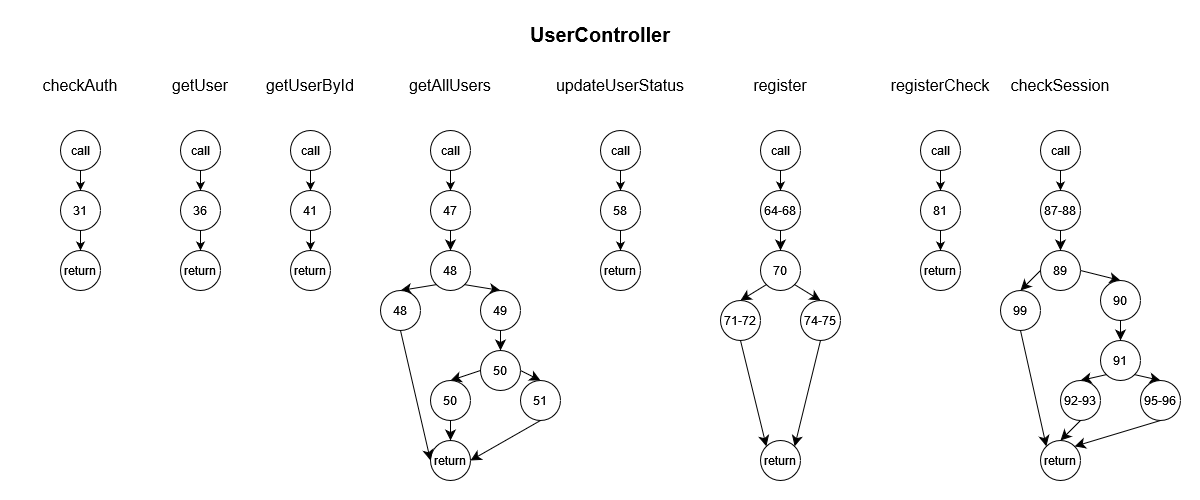

The diagram above was exported from draw.io. Its source (the exported page's mxGraphModel, read from the mxfile embedded in the PNG):
<mxGraphModel dx="1012" dy="978" grid="1" gridSize="10" guides="1" tooltips="1" connect="1" arrows="1" fold="1" page="1" pageScale="1" pageWidth="1200" pageHeight="500" math="0" shadow="0">
  <root>
    <mxCell id="0" />
    <mxCell id="1" parent="0" />
    <mxCell id="VF74ytxumviMeU8XC0lV-41" value="&lt;div&gt;&lt;b&gt;&lt;font style=&quot;font-size: 20px;&quot;&gt;UserController&lt;/font&gt;&lt;/b&gt;&lt;/div&gt;" style="text;html=1;align=center;verticalAlign=middle;whiteSpace=wrap;rounded=0;" vertex="1" parent="1">
      <mxGeometry x="570" y="20" width="60" height="30" as="geometry" />
    </mxCell>
    <mxCell id="VF74ytxumviMeU8XC0lV-42" value="checkAuth" style="text;html=1;align=center;verticalAlign=middle;whiteSpace=wrap;rounded=0;fontSize=16;" vertex="1" parent="1">
      <mxGeometry x="50" y="70" width="60" height="30" as="geometry" />
    </mxCell>
    <mxCell id="VF74ytxumviMeU8XC0lV-49" style="edgeStyle=orthogonalEdgeStyle;rounded=0;orthogonalLoop=1;jettySize=auto;html=1;exitX=0.5;exitY=1;exitDx=0;exitDy=0;entryX=0.5;entryY=0;entryDx=0;entryDy=0;" edge="1" parent="1" source="VF74ytxumviMeU8XC0lV-50" target="VF74ytxumviMeU8XC0lV-52">
      <mxGeometry relative="1" as="geometry" />
    </mxCell>
    <mxCell id="VF74ytxumviMeU8XC0lV-50" value="&lt;div style=&quot;&quot;&gt;call&lt;/div&gt;" style="ellipse;whiteSpace=wrap;html=1;aspect=fixed;" vertex="1" parent="1">
      <mxGeometry x="60" y="130" width="40" height="40" as="geometry" />
    </mxCell>
    <mxCell id="VF74ytxumviMeU8XC0lV-51" style="edgeStyle=orthogonalEdgeStyle;rounded=0;orthogonalLoop=1;jettySize=auto;html=1;exitX=0.5;exitY=1;exitDx=0;exitDy=0;entryX=0.5;entryY=0;entryDx=0;entryDy=0;" edge="1" parent="1" source="VF74ytxumviMeU8XC0lV-52" target="VF74ytxumviMeU8XC0lV-53">
      <mxGeometry relative="1" as="geometry" />
    </mxCell>
    <mxCell id="VF74ytxumviMeU8XC0lV-52" value="31" style="ellipse;whiteSpace=wrap;html=1;aspect=fixed;" vertex="1" parent="1">
      <mxGeometry x="60" y="190" width="40" height="40" as="geometry" />
    </mxCell>
    <mxCell id="VF74ytxumviMeU8XC0lV-53" value="&lt;div&gt;return&lt;/div&gt;" style="ellipse;whiteSpace=wrap;html=1;aspect=fixed;" vertex="1" parent="1">
      <mxGeometry x="60" y="250" width="40" height="40" as="geometry" />
    </mxCell>
    <mxCell id="VF74ytxumviMeU8XC0lV-84" value="getUser" style="text;html=1;align=center;verticalAlign=middle;whiteSpace=wrap;rounded=0;fontSize=16;" vertex="1" parent="1">
      <mxGeometry x="170" y="70" width="60" height="30" as="geometry" />
    </mxCell>
    <mxCell id="VF74ytxumviMeU8XC0lV-85" style="edgeStyle=orthogonalEdgeStyle;rounded=0;orthogonalLoop=1;jettySize=auto;html=1;exitX=0.5;exitY=1;exitDx=0;exitDy=0;entryX=0.5;entryY=0;entryDx=0;entryDy=0;" edge="1" parent="1" source="VF74ytxumviMeU8XC0lV-86" target="VF74ytxumviMeU8XC0lV-88">
      <mxGeometry relative="1" as="geometry" />
    </mxCell>
    <mxCell id="VF74ytxumviMeU8XC0lV-86" value="&lt;div style=&quot;&quot;&gt;call&lt;/div&gt;" style="ellipse;whiteSpace=wrap;html=1;aspect=fixed;" vertex="1" parent="1">
      <mxGeometry x="180" y="130" width="40" height="40" as="geometry" />
    </mxCell>
    <mxCell id="VF74ytxumviMeU8XC0lV-87" style="edgeStyle=orthogonalEdgeStyle;rounded=0;orthogonalLoop=1;jettySize=auto;html=1;exitX=0.5;exitY=1;exitDx=0;exitDy=0;entryX=0.5;entryY=0;entryDx=0;entryDy=0;" edge="1" parent="1" source="VF74ytxumviMeU8XC0lV-88" target="VF74ytxumviMeU8XC0lV-89">
      <mxGeometry relative="1" as="geometry" />
    </mxCell>
    <mxCell id="VF74ytxumviMeU8XC0lV-88" value="36" style="ellipse;whiteSpace=wrap;html=1;aspect=fixed;" vertex="1" parent="1">
      <mxGeometry x="180" y="190" width="40" height="40" as="geometry" />
    </mxCell>
    <mxCell id="VF74ytxumviMeU8XC0lV-89" value="&lt;div&gt;return&lt;/div&gt;" style="ellipse;whiteSpace=wrap;html=1;aspect=fixed;" vertex="1" parent="1">
      <mxGeometry x="180" y="250" width="40" height="40" as="geometry" />
    </mxCell>
    <mxCell id="VF74ytxumviMeU8XC0lV-90" value="getUserById" style="text;html=1;align=center;verticalAlign=middle;whiteSpace=wrap;rounded=0;fontSize=16;" vertex="1" parent="1">
      <mxGeometry x="280" y="70" width="60" height="30" as="geometry" />
    </mxCell>
    <mxCell id="VF74ytxumviMeU8XC0lV-91" style="edgeStyle=orthogonalEdgeStyle;rounded=0;orthogonalLoop=1;jettySize=auto;html=1;exitX=0.5;exitY=1;exitDx=0;exitDy=0;entryX=0.5;entryY=0;entryDx=0;entryDy=0;" edge="1" parent="1" source="VF74ytxumviMeU8XC0lV-92" target="VF74ytxumviMeU8XC0lV-94">
      <mxGeometry relative="1" as="geometry" />
    </mxCell>
    <mxCell id="VF74ytxumviMeU8XC0lV-92" value="&lt;div style=&quot;&quot;&gt;call&lt;/div&gt;" style="ellipse;whiteSpace=wrap;html=1;aspect=fixed;" vertex="1" parent="1">
      <mxGeometry x="290" y="130" width="40" height="40" as="geometry" />
    </mxCell>
    <mxCell id="VF74ytxumviMeU8XC0lV-93" style="edgeStyle=orthogonalEdgeStyle;rounded=0;orthogonalLoop=1;jettySize=auto;html=1;exitX=0.5;exitY=1;exitDx=0;exitDy=0;entryX=0.5;entryY=0;entryDx=0;entryDy=0;" edge="1" parent="1" source="VF74ytxumviMeU8XC0lV-94" target="VF74ytxumviMeU8XC0lV-95">
      <mxGeometry relative="1" as="geometry" />
    </mxCell>
    <mxCell id="VF74ytxumviMeU8XC0lV-94" value="41" style="ellipse;whiteSpace=wrap;html=1;aspect=fixed;" vertex="1" parent="1">
      <mxGeometry x="290" y="190" width="40" height="40" as="geometry" />
    </mxCell>
    <mxCell id="VF74ytxumviMeU8XC0lV-95" value="&lt;div&gt;return&lt;/div&gt;" style="ellipse;whiteSpace=wrap;html=1;aspect=fixed;" vertex="1" parent="1">
      <mxGeometry x="290" y="250" width="40" height="40" as="geometry" />
    </mxCell>
    <mxCell id="VF74ytxumviMeU8XC0lV-96" value="getAllUsers" style="text;html=1;align=center;verticalAlign=middle;whiteSpace=wrap;rounded=0;fontSize=16;" vertex="1" parent="1">
      <mxGeometry x="420" y="70" width="60" height="30" as="geometry" />
    </mxCell>
    <mxCell id="VF74ytxumviMeU8XC0lV-97" style="edgeStyle=orthogonalEdgeStyle;rounded=0;orthogonalLoop=1;jettySize=auto;html=1;exitX=0.5;exitY=1;exitDx=0;exitDy=0;entryX=0.5;entryY=0;entryDx=0;entryDy=0;" edge="1" parent="1" source="VF74ytxumviMeU8XC0lV-98" target="VF74ytxumviMeU8XC0lV-100">
      <mxGeometry relative="1" as="geometry" />
    </mxCell>
    <mxCell id="VF74ytxumviMeU8XC0lV-98" value="&lt;div style=&quot;&quot;&gt;call&lt;/div&gt;" style="ellipse;whiteSpace=wrap;html=1;aspect=fixed;" vertex="1" parent="1">
      <mxGeometry x="430" y="130" width="40" height="40" as="geometry" />
    </mxCell>
    <mxCell id="VF74ytxumviMeU8XC0lV-128" style="edgeStyle=none;curved=1;rounded=0;orthogonalLoop=1;jettySize=auto;html=1;exitX=0.5;exitY=1;exitDx=0;exitDy=0;entryX=0.5;entryY=0;entryDx=0;entryDy=0;fontSize=12;startSize=8;endSize=8;" edge="1" parent="1" source="VF74ytxumviMeU8XC0lV-100" target="VF74ytxumviMeU8XC0lV-127">
      <mxGeometry relative="1" as="geometry" />
    </mxCell>
    <mxCell id="VF74ytxumviMeU8XC0lV-100" value="47" style="ellipse;whiteSpace=wrap;html=1;aspect=fixed;" vertex="1" parent="1">
      <mxGeometry x="430" y="190" width="40" height="40" as="geometry" />
    </mxCell>
    <mxCell id="VF74ytxumviMeU8XC0lV-101" value="&lt;div&gt;return&lt;/div&gt;" style="ellipse;whiteSpace=wrap;html=1;aspect=fixed;" vertex="1" parent="1">
      <mxGeometry x="430" y="440" width="40" height="40" as="geometry" />
    </mxCell>
    <mxCell id="VF74ytxumviMeU8XC0lV-102" value="updateUserStatus" style="text;html=1;align=center;verticalAlign=middle;whiteSpace=wrap;rounded=0;fontSize=16;" vertex="1" parent="1">
      <mxGeometry x="590" y="70" width="60" height="30" as="geometry" />
    </mxCell>
    <mxCell id="VF74ytxumviMeU8XC0lV-103" style="edgeStyle=orthogonalEdgeStyle;rounded=0;orthogonalLoop=1;jettySize=auto;html=1;exitX=0.5;exitY=1;exitDx=0;exitDy=0;entryX=0.5;entryY=0;entryDx=0;entryDy=0;" edge="1" parent="1" source="VF74ytxumviMeU8XC0lV-104" target="VF74ytxumviMeU8XC0lV-106">
      <mxGeometry relative="1" as="geometry" />
    </mxCell>
    <mxCell id="VF74ytxumviMeU8XC0lV-104" value="&lt;div style=&quot;&quot;&gt;call&lt;/div&gt;" style="ellipse;whiteSpace=wrap;html=1;aspect=fixed;" vertex="1" parent="1">
      <mxGeometry x="600" y="130" width="40" height="40" as="geometry" />
    </mxCell>
    <mxCell id="VF74ytxumviMeU8XC0lV-105" style="edgeStyle=orthogonalEdgeStyle;rounded=0;orthogonalLoop=1;jettySize=auto;html=1;exitX=0.5;exitY=1;exitDx=0;exitDy=0;entryX=0.5;entryY=0;entryDx=0;entryDy=0;" edge="1" parent="1" source="VF74ytxumviMeU8XC0lV-106" target="VF74ytxumviMeU8XC0lV-107">
      <mxGeometry relative="1" as="geometry" />
    </mxCell>
    <mxCell id="VF74ytxumviMeU8XC0lV-106" value="58" style="ellipse;whiteSpace=wrap;html=1;aspect=fixed;" vertex="1" parent="1">
      <mxGeometry x="600" y="190" width="40" height="40" as="geometry" />
    </mxCell>
    <mxCell id="VF74ytxumviMeU8XC0lV-107" value="&lt;div&gt;return&lt;/div&gt;" style="ellipse;whiteSpace=wrap;html=1;aspect=fixed;" vertex="1" parent="1">
      <mxGeometry x="600" y="250" width="40" height="40" as="geometry" />
    </mxCell>
    <mxCell id="VF74ytxumviMeU8XC0lV-108" value="register" style="text;html=1;align=center;verticalAlign=middle;whiteSpace=wrap;rounded=0;fontSize=16;" vertex="1" parent="1">
      <mxGeometry x="750" y="70" width="60" height="30" as="geometry" />
    </mxCell>
    <mxCell id="VF74ytxumviMeU8XC0lV-109" style="edgeStyle=orthogonalEdgeStyle;rounded=0;orthogonalLoop=1;jettySize=auto;html=1;exitX=0.5;exitY=1;exitDx=0;exitDy=0;entryX=0.5;entryY=0;entryDx=0;entryDy=0;" edge="1" parent="1" source="VF74ytxumviMeU8XC0lV-110" target="VF74ytxumviMeU8XC0lV-112">
      <mxGeometry relative="1" as="geometry" />
    </mxCell>
    <mxCell id="VF74ytxumviMeU8XC0lV-110" value="&lt;div style=&quot;&quot;&gt;call&lt;/div&gt;" style="ellipse;whiteSpace=wrap;html=1;aspect=fixed;" vertex="1" parent="1">
      <mxGeometry x="760" y="130" width="40" height="40" as="geometry" />
    </mxCell>
    <mxCell id="VF74ytxumviMeU8XC0lV-146" style="edgeStyle=none;curved=1;rounded=0;orthogonalLoop=1;jettySize=auto;html=1;exitX=0.5;exitY=1;exitDx=0;exitDy=0;entryX=0.5;entryY=0;entryDx=0;entryDy=0;fontSize=12;startSize=8;endSize=8;" edge="1" parent="1" source="VF74ytxumviMeU8XC0lV-112" target="VF74ytxumviMeU8XC0lV-144">
      <mxGeometry relative="1" as="geometry" />
    </mxCell>
    <mxCell id="VF74ytxumviMeU8XC0lV-112" value="64-68" style="ellipse;whiteSpace=wrap;html=1;aspect=fixed;" vertex="1" parent="1">
      <mxGeometry x="760" y="190" width="40" height="40" as="geometry" />
    </mxCell>
    <mxCell id="VF74ytxumviMeU8XC0lV-113" value="&lt;div&gt;return&lt;/div&gt;" style="ellipse;whiteSpace=wrap;html=1;aspect=fixed;" vertex="1" parent="1">
      <mxGeometry x="760" y="440" width="40" height="40" as="geometry" />
    </mxCell>
    <mxCell id="VF74ytxumviMeU8XC0lV-114" value="registerCheck" style="text;html=1;align=center;verticalAlign=middle;whiteSpace=wrap;rounded=0;fontSize=16;" vertex="1" parent="1">
      <mxGeometry x="910" y="70" width="60" height="30" as="geometry" />
    </mxCell>
    <mxCell id="VF74ytxumviMeU8XC0lV-115" style="edgeStyle=orthogonalEdgeStyle;rounded=0;orthogonalLoop=1;jettySize=auto;html=1;exitX=0.5;exitY=1;exitDx=0;exitDy=0;entryX=0.5;entryY=0;entryDx=0;entryDy=0;" edge="1" parent="1" source="VF74ytxumviMeU8XC0lV-116" target="VF74ytxumviMeU8XC0lV-118">
      <mxGeometry relative="1" as="geometry" />
    </mxCell>
    <mxCell id="VF74ytxumviMeU8XC0lV-116" value="&lt;div style=&quot;&quot;&gt;call&lt;/div&gt;" style="ellipse;whiteSpace=wrap;html=1;aspect=fixed;" vertex="1" parent="1">
      <mxGeometry x="920" y="130" width="40" height="40" as="geometry" />
    </mxCell>
    <mxCell id="VF74ytxumviMeU8XC0lV-117" style="edgeStyle=orthogonalEdgeStyle;rounded=0;orthogonalLoop=1;jettySize=auto;html=1;exitX=0.5;exitY=1;exitDx=0;exitDy=0;entryX=0.5;entryY=0;entryDx=0;entryDy=0;" edge="1" parent="1" source="VF74ytxumviMeU8XC0lV-118" target="VF74ytxumviMeU8XC0lV-119">
      <mxGeometry relative="1" as="geometry" />
    </mxCell>
    <mxCell id="VF74ytxumviMeU8XC0lV-118" value="81" style="ellipse;whiteSpace=wrap;html=1;aspect=fixed;" vertex="1" parent="1">
      <mxGeometry x="920" y="190" width="40" height="40" as="geometry" />
    </mxCell>
    <mxCell id="VF74ytxumviMeU8XC0lV-119" value="&lt;div&gt;return&lt;/div&gt;" style="ellipse;whiteSpace=wrap;html=1;aspect=fixed;" vertex="1" parent="1">
      <mxGeometry x="920" y="250" width="40" height="40" as="geometry" />
    </mxCell>
    <mxCell id="VF74ytxumviMeU8XC0lV-120" value="checkSession" style="text;html=1;align=center;verticalAlign=middle;whiteSpace=wrap;rounded=0;fontSize=16;" vertex="1" parent="1">
      <mxGeometry x="1030" y="70" width="60" height="30" as="geometry" />
    </mxCell>
    <mxCell id="VF74ytxumviMeU8XC0lV-121" style="edgeStyle=orthogonalEdgeStyle;rounded=0;orthogonalLoop=1;jettySize=auto;html=1;exitX=0.5;exitY=1;exitDx=0;exitDy=0;entryX=0.5;entryY=0;entryDx=0;entryDy=0;" edge="1" parent="1" source="VF74ytxumviMeU8XC0lV-122" target="VF74ytxumviMeU8XC0lV-124">
      <mxGeometry relative="1" as="geometry" />
    </mxCell>
    <mxCell id="VF74ytxumviMeU8XC0lV-122" value="&lt;div style=&quot;&quot;&gt;call&lt;/div&gt;" style="ellipse;whiteSpace=wrap;html=1;aspect=fixed;" vertex="1" parent="1">
      <mxGeometry x="1040" y="130" width="40" height="40" as="geometry" />
    </mxCell>
    <mxCell id="VF74ytxumviMeU8XC0lV-155" style="edgeStyle=none;curved=1;rounded=0;orthogonalLoop=1;jettySize=auto;html=1;exitX=0.5;exitY=1;exitDx=0;exitDy=0;entryX=0.5;entryY=0;entryDx=0;entryDy=0;fontSize=12;startSize=8;endSize=8;" edge="1" parent="1" source="VF74ytxumviMeU8XC0lV-124" target="VF74ytxumviMeU8XC0lV-154">
      <mxGeometry relative="1" as="geometry" />
    </mxCell>
    <mxCell id="VF74ytxumviMeU8XC0lV-124" value="87-88" style="ellipse;whiteSpace=wrap;html=1;aspect=fixed;" vertex="1" parent="1">
      <mxGeometry x="1040" y="190" width="40" height="40" as="geometry" />
    </mxCell>
    <mxCell id="VF74ytxumviMeU8XC0lV-125" value="&lt;div&gt;return&lt;/div&gt;" style="ellipse;whiteSpace=wrap;html=1;aspect=fixed;" vertex="1" parent="1">
      <mxGeometry x="1040" y="440" width="40" height="40" as="geometry" />
    </mxCell>
    <mxCell id="VF74ytxumviMeU8XC0lV-130" style="edgeStyle=none;curved=1;rounded=0;orthogonalLoop=1;jettySize=auto;html=1;exitX=0;exitY=1;exitDx=0;exitDy=0;entryX=0.5;entryY=0;entryDx=0;entryDy=0;fontSize=12;startSize=8;endSize=8;" edge="1" parent="1" source="VF74ytxumviMeU8XC0lV-127" target="VF74ytxumviMeU8XC0lV-129">
      <mxGeometry relative="1" as="geometry" />
    </mxCell>
    <mxCell id="VF74ytxumviMeU8XC0lV-133" style="edgeStyle=none;curved=1;rounded=0;orthogonalLoop=1;jettySize=auto;html=1;exitX=1;exitY=1;exitDx=0;exitDy=0;entryX=0.5;entryY=0;entryDx=0;entryDy=0;fontSize=12;startSize=8;endSize=8;" edge="1" parent="1" source="VF74ytxumviMeU8XC0lV-127" target="VF74ytxumviMeU8XC0lV-132">
      <mxGeometry relative="1" as="geometry" />
    </mxCell>
    <mxCell id="VF74ytxumviMeU8XC0lV-127" value="48" style="ellipse;whiteSpace=wrap;html=1;aspect=fixed;" vertex="1" parent="1">
      <mxGeometry x="430" y="250" width="40" height="40" as="geometry" />
    </mxCell>
    <mxCell id="VF74ytxumviMeU8XC0lV-131" style="edgeStyle=none;curved=1;rounded=0;orthogonalLoop=1;jettySize=auto;html=1;exitX=0.5;exitY=1;exitDx=0;exitDy=0;entryX=0;entryY=0.5;entryDx=0;entryDy=0;fontSize=12;startSize=8;endSize=8;" edge="1" parent="1" source="VF74ytxumviMeU8XC0lV-129" target="VF74ytxumviMeU8XC0lV-101">
      <mxGeometry relative="1" as="geometry" />
    </mxCell>
    <mxCell id="VF74ytxumviMeU8XC0lV-129" value="48" style="ellipse;whiteSpace=wrap;html=1;aspect=fixed;" vertex="1" parent="1">
      <mxGeometry x="380" y="290" width="40" height="40" as="geometry" />
    </mxCell>
    <mxCell id="VF74ytxumviMeU8XC0lV-135" style="edgeStyle=none;curved=1;rounded=0;orthogonalLoop=1;jettySize=auto;html=1;exitX=0.5;exitY=1;exitDx=0;exitDy=0;entryX=0.5;entryY=0;entryDx=0;entryDy=0;fontSize=12;startSize=8;endSize=8;" edge="1" parent="1" source="VF74ytxumviMeU8XC0lV-132" target="VF74ytxumviMeU8XC0lV-134">
      <mxGeometry relative="1" as="geometry" />
    </mxCell>
    <mxCell id="VF74ytxumviMeU8XC0lV-132" value="49" style="ellipse;whiteSpace=wrap;html=1;aspect=fixed;" vertex="1" parent="1">
      <mxGeometry x="480" y="290" width="40" height="40" as="geometry" />
    </mxCell>
    <mxCell id="VF74ytxumviMeU8XC0lV-137" style="edgeStyle=none;curved=1;rounded=0;orthogonalLoop=1;jettySize=auto;html=1;exitX=0;exitY=0.5;exitDx=0;exitDy=0;entryX=0.5;entryY=0;entryDx=0;entryDy=0;fontSize=12;startSize=8;endSize=8;" edge="1" parent="1" source="VF74ytxumviMeU8XC0lV-134" target="VF74ytxumviMeU8XC0lV-136">
      <mxGeometry relative="1" as="geometry" />
    </mxCell>
    <mxCell id="VF74ytxumviMeU8XC0lV-142" style="edgeStyle=none;curved=1;rounded=0;orthogonalLoop=1;jettySize=auto;html=1;exitX=1;exitY=0.5;exitDx=0;exitDy=0;entryX=0.5;entryY=0;entryDx=0;entryDy=0;fontSize=12;startSize=8;endSize=8;" edge="1" parent="1" source="VF74ytxumviMeU8XC0lV-134" target="VF74ytxumviMeU8XC0lV-139">
      <mxGeometry relative="1" as="geometry" />
    </mxCell>
    <mxCell id="VF74ytxumviMeU8XC0lV-134" value="50" style="ellipse;whiteSpace=wrap;html=1;aspect=fixed;" vertex="1" parent="1">
      <mxGeometry x="480" y="350" width="40" height="40" as="geometry" />
    </mxCell>
    <mxCell id="VF74ytxumviMeU8XC0lV-138" style="edgeStyle=none;curved=1;rounded=0;orthogonalLoop=1;jettySize=auto;html=1;exitX=0.5;exitY=1;exitDx=0;exitDy=0;entryX=0.5;entryY=0;entryDx=0;entryDy=0;fontSize=12;startSize=8;endSize=8;" edge="1" parent="1" source="VF74ytxumviMeU8XC0lV-136" target="VF74ytxumviMeU8XC0lV-101">
      <mxGeometry relative="1" as="geometry" />
    </mxCell>
    <mxCell id="VF74ytxumviMeU8XC0lV-136" value="50" style="ellipse;whiteSpace=wrap;html=1;aspect=fixed;" vertex="1" parent="1">
      <mxGeometry x="430" y="380" width="40" height="40" as="geometry" />
    </mxCell>
    <mxCell id="VF74ytxumviMeU8XC0lV-143" style="edgeStyle=none;curved=1;rounded=0;orthogonalLoop=1;jettySize=auto;html=1;exitX=0.5;exitY=1;exitDx=0;exitDy=0;entryX=1;entryY=0.5;entryDx=0;entryDy=0;fontSize=12;startSize=8;endSize=8;" edge="1" parent="1" source="VF74ytxumviMeU8XC0lV-139" target="VF74ytxumviMeU8XC0lV-101">
      <mxGeometry relative="1" as="geometry" />
    </mxCell>
    <mxCell id="VF74ytxumviMeU8XC0lV-139" value="51" style="ellipse;whiteSpace=wrap;html=1;aspect=fixed;" vertex="1" parent="1">
      <mxGeometry x="520" y="380" width="40" height="40" as="geometry" />
    </mxCell>
    <mxCell id="VF74ytxumviMeU8XC0lV-148" style="edgeStyle=none;curved=1;rounded=0;orthogonalLoop=1;jettySize=auto;html=1;exitX=0;exitY=1;exitDx=0;exitDy=0;entryX=0.5;entryY=0;entryDx=0;entryDy=0;fontSize=12;startSize=8;endSize=8;" edge="1" parent="1" source="VF74ytxumviMeU8XC0lV-144" target="VF74ytxumviMeU8XC0lV-147">
      <mxGeometry relative="1" as="geometry" />
    </mxCell>
    <mxCell id="VF74ytxumviMeU8XC0lV-152" style="edgeStyle=none;curved=1;rounded=0;orthogonalLoop=1;jettySize=auto;html=1;exitX=1;exitY=1;exitDx=0;exitDy=0;entryX=0.5;entryY=0;entryDx=0;entryDy=0;fontSize=12;startSize=8;endSize=8;" edge="1" parent="1" source="VF74ytxumviMeU8XC0lV-144" target="VF74ytxumviMeU8XC0lV-150">
      <mxGeometry relative="1" as="geometry" />
    </mxCell>
    <mxCell id="VF74ytxumviMeU8XC0lV-144" value="70" style="ellipse;whiteSpace=wrap;html=1;aspect=fixed;" vertex="1" parent="1">
      <mxGeometry x="760" y="250" width="40" height="40" as="geometry" />
    </mxCell>
    <mxCell id="VF74ytxumviMeU8XC0lV-149" style="edgeStyle=none;curved=1;rounded=0;orthogonalLoop=1;jettySize=auto;html=1;exitX=0.5;exitY=1;exitDx=0;exitDy=0;entryX=0;entryY=0;entryDx=0;entryDy=0;fontSize=12;startSize=8;endSize=8;" edge="1" parent="1" source="VF74ytxumviMeU8XC0lV-147" target="VF74ytxumviMeU8XC0lV-113">
      <mxGeometry relative="1" as="geometry" />
    </mxCell>
    <mxCell id="VF74ytxumviMeU8XC0lV-147" value="71-72" style="ellipse;whiteSpace=wrap;html=1;aspect=fixed;" vertex="1" parent="1">
      <mxGeometry x="720" y="300" width="40" height="40" as="geometry" />
    </mxCell>
    <mxCell id="VF74ytxumviMeU8XC0lV-153" style="edgeStyle=none;curved=1;rounded=0;orthogonalLoop=1;jettySize=auto;html=1;exitX=0.5;exitY=1;exitDx=0;exitDy=0;entryX=1;entryY=0;entryDx=0;entryDy=0;fontSize=12;startSize=8;endSize=8;" edge="1" parent="1" source="VF74ytxumviMeU8XC0lV-150" target="VF74ytxumviMeU8XC0lV-113">
      <mxGeometry relative="1" as="geometry" />
    </mxCell>
    <mxCell id="VF74ytxumviMeU8XC0lV-150" value="74-75" style="ellipse;whiteSpace=wrap;html=1;aspect=fixed;" vertex="1" parent="1">
      <mxGeometry x="800" y="300" width="40" height="40" as="geometry" />
    </mxCell>
    <mxCell id="VF74ytxumviMeU8XC0lV-161" style="edgeStyle=none;curved=1;rounded=0;orthogonalLoop=1;jettySize=auto;html=1;exitX=1;exitY=0.5;exitDx=0;exitDy=0;entryX=0.5;entryY=0;entryDx=0;entryDy=0;fontSize=12;startSize=8;endSize=8;" edge="1" parent="1" source="VF74ytxumviMeU8XC0lV-154" target="VF74ytxumviMeU8XC0lV-160">
      <mxGeometry relative="1" as="geometry" />
    </mxCell>
    <mxCell id="VF74ytxumviMeU8XC0lV-163" style="edgeStyle=none;curved=1;rounded=0;orthogonalLoop=1;jettySize=auto;html=1;exitX=0;exitY=0.5;exitDx=0;exitDy=0;entryX=0.5;entryY=0;entryDx=0;entryDy=0;fontSize=12;startSize=8;endSize=8;" edge="1" parent="1" source="VF74ytxumviMeU8XC0lV-154" target="VF74ytxumviMeU8XC0lV-156">
      <mxGeometry relative="1" as="geometry" />
    </mxCell>
    <mxCell id="VF74ytxumviMeU8XC0lV-154" value="89" style="ellipse;whiteSpace=wrap;html=1;aspect=fixed;" vertex="1" parent="1">
      <mxGeometry x="1040" y="250" width="40" height="40" as="geometry" />
    </mxCell>
    <mxCell id="VF74ytxumviMeU8XC0lV-159" style="edgeStyle=none;curved=1;rounded=0;orthogonalLoop=1;jettySize=auto;html=1;exitX=0.5;exitY=1;exitDx=0;exitDy=0;entryX=0;entryY=0;entryDx=0;entryDy=0;fontSize=12;startSize=8;endSize=8;" edge="1" parent="1" source="VF74ytxumviMeU8XC0lV-156" target="VF74ytxumviMeU8XC0lV-125">
      <mxGeometry relative="1" as="geometry" />
    </mxCell>
    <mxCell id="VF74ytxumviMeU8XC0lV-156" value="99" style="ellipse;whiteSpace=wrap;html=1;aspect=fixed;" vertex="1" parent="1">
      <mxGeometry x="1000" y="290" width="40" height="40" as="geometry" />
    </mxCell>
    <mxCell id="VF74ytxumviMeU8XC0lV-165" style="edgeStyle=none;curved=1;rounded=0;orthogonalLoop=1;jettySize=auto;html=1;exitX=0.5;exitY=1;exitDx=0;exitDy=0;entryX=0.5;entryY=0;entryDx=0;entryDy=0;fontSize=12;startSize=8;endSize=8;" edge="1" parent="1" source="VF74ytxumviMeU8XC0lV-160" target="VF74ytxumviMeU8XC0lV-164">
      <mxGeometry relative="1" as="geometry" />
    </mxCell>
    <mxCell id="VF74ytxumviMeU8XC0lV-160" value="90" style="ellipse;whiteSpace=wrap;html=1;aspect=fixed;" vertex="1" parent="1">
      <mxGeometry x="1100" y="280" width="40" height="40" as="geometry" />
    </mxCell>
    <mxCell id="VF74ytxumviMeU8XC0lV-169" style="edgeStyle=none;curved=1;rounded=0;orthogonalLoop=1;jettySize=auto;html=1;exitX=0;exitY=1;exitDx=0;exitDy=0;entryX=0.5;entryY=0;entryDx=0;entryDy=0;fontSize=12;startSize=8;endSize=8;" edge="1" parent="1" source="VF74ytxumviMeU8XC0lV-164" target="VF74ytxumviMeU8XC0lV-166">
      <mxGeometry relative="1" as="geometry" />
    </mxCell>
    <mxCell id="VF74ytxumviMeU8XC0lV-171" style="edgeStyle=none;curved=1;rounded=0;orthogonalLoop=1;jettySize=auto;html=1;exitX=1;exitY=1;exitDx=0;exitDy=0;entryX=0.5;entryY=0;entryDx=0;entryDy=0;fontSize=12;startSize=8;endSize=8;" edge="1" parent="1" source="VF74ytxumviMeU8XC0lV-164" target="VF74ytxumviMeU8XC0lV-168">
      <mxGeometry relative="1" as="geometry" />
    </mxCell>
    <mxCell id="VF74ytxumviMeU8XC0lV-164" value="91" style="ellipse;whiteSpace=wrap;html=1;aspect=fixed;" vertex="1" parent="1">
      <mxGeometry x="1100" y="340" width="40" height="40" as="geometry" />
    </mxCell>
    <mxCell id="VF74ytxumviMeU8XC0lV-170" style="edgeStyle=none;curved=1;rounded=0;orthogonalLoop=1;jettySize=auto;html=1;exitX=0.5;exitY=1;exitDx=0;exitDy=0;entryX=0.5;entryY=0;entryDx=0;entryDy=0;fontSize=12;startSize=8;endSize=8;" edge="1" parent="1" source="VF74ytxumviMeU8XC0lV-166" target="VF74ytxumviMeU8XC0lV-125">
      <mxGeometry relative="1" as="geometry" />
    </mxCell>
    <mxCell id="VF74ytxumviMeU8XC0lV-166" value="92-93" style="ellipse;whiteSpace=wrap;html=1;aspect=fixed;" vertex="1" parent="1">
      <mxGeometry x="1060" y="380" width="40" height="40" as="geometry" />
    </mxCell>
    <mxCell id="VF74ytxumviMeU8XC0lV-172" style="edgeStyle=none;curved=1;rounded=0;orthogonalLoop=1;jettySize=auto;html=1;exitX=0.5;exitY=1;exitDx=0;exitDy=0;entryX=1;entryY=0;entryDx=0;entryDy=0;fontSize=12;startSize=8;endSize=8;" edge="1" parent="1" source="VF74ytxumviMeU8XC0lV-168" target="VF74ytxumviMeU8XC0lV-125">
      <mxGeometry relative="1" as="geometry" />
    </mxCell>
    <mxCell id="VF74ytxumviMeU8XC0lV-168" value="95-96" style="ellipse;whiteSpace=wrap;html=1;aspect=fixed;" vertex="1" parent="1">
      <mxGeometry x="1140" y="380" width="40" height="40" as="geometry" />
    </mxCell>
  </root>
</mxGraphModel>